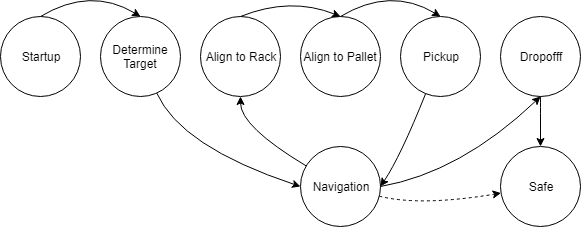

The diagram above was exported from draw.io. Its source (the exported page's mxGraphModel, read from the mxfile embedded in the PNG):
<mxGraphModel dx="1394" dy="715" grid="1" gridSize="10" guides="1" tooltips="1" connect="1" arrows="1" fold="1" page="1" pageScale="1" pageWidth="850" pageHeight="1100" math="0" shadow="0">
  <root>
    <mxCell id="0" />
    <mxCell id="1" parent="0" />
    <mxCell id="2" value="Startup" style="ellipse;whiteSpace=wrap;html=1;aspect=fixed;" vertex="1" parent="1">
      <mxGeometry x="30" y="150" width="80" height="80" as="geometry" />
    </mxCell>
    <mxCell id="3" value="Determine Target" style="ellipse;whiteSpace=wrap;html=1;aspect=fixed;" vertex="1" parent="1">
      <mxGeometry x="130" y="150" width="80" height="80" as="geometry" />
    </mxCell>
    <mxCell id="4" value="Navigation" style="ellipse;whiteSpace=wrap;html=1;aspect=fixed;" vertex="1" parent="1">
      <mxGeometry x="330" y="280" width="80" height="80" as="geometry" />
    </mxCell>
    <mxCell id="5" value="Pickup" style="ellipse;whiteSpace=wrap;html=1;aspect=fixed;" vertex="1" parent="1">
      <mxGeometry x="430" y="150" width="80" height="80" as="geometry" />
    </mxCell>
    <mxCell id="6" value="Dropofff" style="ellipse;whiteSpace=wrap;html=1;aspect=fixed;" vertex="1" parent="1">
      <mxGeometry x="530" y="150" width="80" height="80" as="geometry" />
    </mxCell>
    <mxCell id="7" value="Align to Rack" style="ellipse;whiteSpace=wrap;html=1;aspect=fixed;" vertex="1" parent="1">
      <mxGeometry x="230" y="150" width="80" height="80" as="geometry" />
    </mxCell>
    <mxCell id="8" value="Align to Pallet" style="ellipse;whiteSpace=wrap;html=1;aspect=fixed;" vertex="1" parent="1">
      <mxGeometry x="330" y="150" width="80" height="80" as="geometry" />
    </mxCell>
    <mxCell id="9" value="Safe" style="ellipse;whiteSpace=wrap;html=1;aspect=fixed;" vertex="1" parent="1">
      <mxGeometry x="530" y="280" width="80" height="80" as="geometry" />
    </mxCell>
    <mxCell id="10" value="" style="curved=1;endArrow=classic;html=1;entryX=0.5;entryY=0;entryDx=0;entryDy=0;exitX=0.5;exitY=0;exitDx=0;exitDy=0;" edge="1" source="2" target="3" parent="1">
      <mxGeometry width="50" height="50" relative="1" as="geometry">
        <mxPoint x="70" y="129.28932188134524" as="sourcePoint" />
        <mxPoint x="70" y="79.28932188134524" as="targetPoint" />
        <Array as="points">
          <mxPoint x="120" y="120" />
        </Array>
      </mxGeometry>
    </mxCell>
    <mxCell id="11" value="" style="curved=1;endArrow=classic;html=1;entryX=0;entryY=0.5;entryDx=0;entryDy=0;" edge="1" source="3" target="4" parent="1">
      <mxGeometry width="50" height="50" relative="1" as="geometry">
        <mxPoint x="170" y="280" as="sourcePoint" />
        <mxPoint x="170" y="300.71067811865476" as="targetPoint" />
        <Array as="points">
          <mxPoint x="210" y="280" />
        </Array>
      </mxGeometry>
    </mxCell>
    <mxCell id="12" value="" style="curved=1;endArrow=classic;html=1;entryX=0.5;entryY=1;entryDx=0;entryDy=0;" edge="1" source="4" target="7" parent="1">
      <mxGeometry width="50" height="50" relative="1" as="geometry">
        <mxPoint x="330" y="259.28932188134524" as="sourcePoint" />
        <mxPoint x="330" y="209.28932188134524" as="targetPoint" />
        <Array as="points">
          <mxPoint x="270" y="260" />
        </Array>
      </mxGeometry>
    </mxCell>
    <mxCell id="13" value="" style="curved=1;endArrow=classic;html=1;entryX=0.5;entryY=0;entryDx=0;entryDy=0;exitX=0.5;exitY=0;exitDx=0;exitDy=0;" edge="1" source="7" target="8" parent="1">
      <mxGeometry width="50" height="50" relative="1" as="geometry">
        <mxPoint x="270" y="129.28932188134524" as="sourcePoint" />
        <mxPoint x="270" y="79.28932188134524" as="targetPoint" />
        <Array as="points">
          <mxPoint x="320" y="130" />
        </Array>
      </mxGeometry>
    </mxCell>
    <mxCell id="14" value="" style="curved=1;endArrow=classic;html=1;entryX=0.5;entryY=0;entryDx=0;entryDy=0;exitX=0.5;exitY=0;exitDx=0;exitDy=0;" edge="1" source="8" target="5" parent="1">
      <mxGeometry width="50" height="50" relative="1" as="geometry">
        <mxPoint x="370" y="129.28932188134524" as="sourcePoint" />
        <mxPoint x="370" y="79.28932188134524" as="targetPoint" />
        <Array as="points">
          <mxPoint x="420" y="120" />
        </Array>
      </mxGeometry>
    </mxCell>
    <mxCell id="15" value="" style="curved=1;endArrow=classic;html=1;entryX=1;entryY=0.5;entryDx=0;entryDy=0;" edge="1" source="5" target="4" parent="1">
      <mxGeometry width="50" height="50" relative="1" as="geometry">
        <mxPoint x="470" y="280" as="sourcePoint" />
        <mxPoint x="470" y="300.71067811865476" as="targetPoint" />
        <Array as="points">
          <mxPoint x="430" y="290" />
        </Array>
      </mxGeometry>
    </mxCell>
    <mxCell id="16" value="" style="curved=1;endArrow=classic;html=1;entryX=0.5;entryY=1;entryDx=0;entryDy=0;exitX=1;exitY=0.5;exitDx=0;exitDy=0;" edge="1" source="4" target="6" parent="1">
      <mxGeometry width="50" height="50" relative="1" as="geometry">
        <mxPoint x="370" y="370" as="sourcePoint" />
        <mxPoint x="440.71067811865476" y="320" as="targetPoint" />
        <Array as="points">
          <mxPoint x="490" y="306" />
        </Array>
      </mxGeometry>
    </mxCell>
    <mxCell id="17" value="" style="curved=1;endArrow=classic;html=1;entryX=0.5;entryY=0;entryDx=0;entryDy=0;" edge="1" source="6" target="9" parent="1">
      <mxGeometry width="50" height="50" relative="1" as="geometry">
        <mxPoint x="570" y="280" as="sourcePoint" />
        <mxPoint x="570" y="300.71067811865476" as="targetPoint" />
      </mxGeometry>
    </mxCell>
    <mxCell id="18" value="" style="curved=1;endArrow=classic;html=1;dashed=1;" edge="1" source="4" target="9" parent="1">
      <mxGeometry width="50" height="50" relative="1" as="geometry">
        <mxPoint x="370" y="370" as="sourcePoint" />
        <mxPoint x="440.71067811865476" y="320" as="targetPoint" />
        <Array as="points">
          <mxPoint x="450" y="340" />
        </Array>
      </mxGeometry>
    </mxCell>
  </root>
</mxGraphModel>